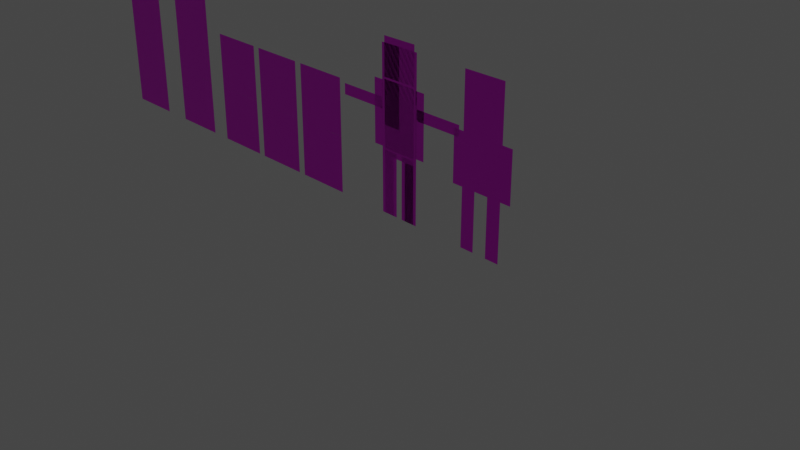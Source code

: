 # Source: skeleton2.blend  (saved by Blender 3.3.6; exported with 4.5.12 LTS)
import bpy
from mathutils import Matrix  # noqa: F401  (used for matrix-valued properties, if any)

bpy.ops.wm.read_factory_settings(use_empty=True)
scene = bpy.context.scene
scene.name = 'Scene'

# ---- collections
col_collection = bpy.data.collections.new('Collection'); scene.collection.children.link(col_collection)

# ---- images (referenced by path relative to the original .blend; pixels are not part of the script)
import os
ASSET_DIR = os.environ.get("B2B_ASSET_DIR", "")  # directory of the original .blend (textures are referenced by path, not embedded)
HERE = os.path.dirname(os.path.abspath(__file__))  # packed textures are extracted next to this script under _unpacked/

def load_image(name, relpath, width, height, colorspace="sRGB"):
    """Load a texture the original file referenced (path relative to the .blend, or extracted next to this script)."""
    p = next((c for c in (os.path.join(HERE, relpath), os.path.join(ASSET_DIR, relpath)) if relpath and os.path.exists(c)), "")
    if p:
        img = bpy.data.images.load(p, check_existing=True)
        img.name = name
    else:  # same state as the original file: an image datablock whose file is absent (Cycles renders it pink)
        img = bpy.data.images.new(name, width, height)
        img.source = "FILE"
        img.filepath = "//" + (relpath or name)
    img.colorspace_settings.name = colorspace
    return img
img_sprites_png = load_image('sprites.png', 'sprites.png', 1024, 1024, 'sRGB')

# ---- materials (node trees are filled in below, after node groups)
mat_material_001 = bpy.data.materials.new('Material.001')
mat_material_001.use_transparent_shadow = False

# ---- material node trees
mat_material_001.use_nodes = True; mat_material_001.node_tree.nodes.clear()
_N = mat_material_001.node_tree.nodes; _L = mat_material_001.node_tree.links
n0 = _N.new('ShaderNodeBsdfPrincipled'); n0.name = 'Principled BSDF'; n0.location = (10, 300)
n0.distribution = 'GGX'
n0.subsurface_method = 'RANDOM_WALK_SKIN'
n0.inputs[3].default_value = 1.45
n0.inputs[27].default_value = (0.0, 0.0, 0.0, 1.0)
n0.inputs[28].default_value = 1.0
n1 = _N.new('ShaderNodeOutputMaterial'); n1.name = 'Material Output'; n1.location = (300, 300)
n2 = _N.new('ShaderNodeTexImage'); n2.name = 'Image Texture'; n2.location = (-445, 122)
n2.image = img_sprites_png
n2.interpolation = 'Closest'
n2.extension = 'CLIP'
_L.new(n0.outputs[0], n1.inputs[0])
_L.new(n2.outputs[1], n0.inputs[4])
_L.new(n2.outputs[0], n0.inputs[0])
n1.is_active_output = True

# ---- world
world_world = bpy.data.worlds.new('World'); scene.world = world_world
world_world.use_nodes = True; world_world.node_tree.nodes.clear()
_N = world_world.node_tree.nodes; _L = world_world.node_tree.links
n0 = _N.new('ShaderNodeOutputWorld'); n0.name = 'World Output'; n0.location = (300, 300)
n1 = _N.new('ShaderNodeBackground'); n1.name = 'Background'; n1.location = (10, 300)
n1.inputs[0].default_value = (0.05088, 0.05088, 0.05088, 1.0)
_L.new(n1.outputs[0], n0.inputs[0])
n0.is_active_output = True
world_world.color = (0.05088, 0.05088, 0.05088)
world_world.use_sun_shadow = False
world_world.sun_shadow_jitter_overblur = 0.0

# ---- cameras
cam_camera = bpy.data.cameras.new('Camera')
cam_camera.clip_end = 100.0
cam_camera.ortho_scale = 7.314

# ---- lights
light_light = bpy.data.lights.new('Light', 'POINT')
light_light.transmission_factor = 0.0
light_light.energy = 1000.0
light_light.shadow_soft_size = 0.1
light_light.shadow_maximum_resolution = 0.006
light_light.use_absolute_resolution = True

# ---- meshes
me_plane = bpy.data.meshes.new('Plane')
me_plane.from_pydata([(-0.2072, 9.059e-09, 1.455), (0.2072, 9.059e-09, 1.455), (-0.2072, -9.059e-09, 1.87), (0.2072, -9.059e-09, 1.87), (-0.2072, 9.059e-09, 0.7098), (0.2072, 9.059e-09, 0.7098), (-0.2072, -9.059e-09, 1.433), (0.2072, -9.059e-09, 1.433), (-0.204, 1.08e-07, -0.0007161), (-0.03728, 1.08e-07, -0.0007161), (-0.204, 8.99e-08, 0.6961), (-0.03728, 8.99e-08, 0.6961), (0.03619, 1.08e-07, -0.0007161), (0.2008, 1.08e-07, -0.0007161), (0.03619, 8.99e-08, 0.6961), (0.2008, 8.99e-08, 0.6961), (-0.35, 1.037e-08, 0.7261), (-0.2372, 1.037e-08, 0.7261), (-0.35, -7.751e-09, 1.423), (-0.2372, -7.751e-09, 1.423), (0.2275, 1.037e-08, 0.7261), (0.3403, 1.037e-08, 0.7261), (0.2275, -7.751e-09, 1.423), (0.3403, -7.751e-09, 1.423), (0.0, 9.059e-09, 1.455), (0.0, -9.059e-09, 1.87), (0.0, 9.059e-09, 0.7098), (0.0, -9.059e-09, 1.433)], [], [(24, 1, 3, 25), (26, 5, 7, 27), (8, 9, 11, 10), (12, 13, 15, 14), (16, 17, 19, 18), (20, 21, 23, 22), (0, 24, 25, 2), (4, 26, 27, 6)])
_uv = me_plane.uv_layers.new(name='UVMap')
_uv.uv.foreach_set('vector', [0.06233, -0.001716, 0.03929, -0.001716, 0.03929, 0.8754, 0.06233, 0.8754, 0.125, 0.0004805, 0.1014, 0.0004805, 0.1014, 0.9989, 0.125, 0.9966, 0.007142, -0.00117, 0.023, -0.00117, 0.023, 0.9411, 0.007142, 0.9411, 0.02324, -0.00117, 0.008048, -0.00117, 0.008048, 0.9474, 0.02324, 0.9474, 0.06993, 0.003763, 0.08228, 0.003763, 0.08228, 0.9324, 0.06993, 0.9324, 0.08179, 0.003743, 0.07051, 0.003743, 0.07051, 0.9424, 0.08179, 0.9424, 0.03888, 0.001096, 0.06252, 0.001096, 0.06252, 0.8786, 0.03888, 0.8786, 0.1014, 0.0004805, 0.125, 0.0004805, 0.1251, 1.001, 0.1014, 0.9989])
me_plane.materials.append(mat_material_001)
me_plane.update()
me_plane_001 = bpy.data.meshes.new('Plane.001')
me_plane_001.from_pydata([(-0.24, 9.059e-09, 1.28), (-0.24, -9.059e-09, 1.8), (-0.24, 9.059e-09, 0.64), (-0.24, -9.059e-09, 1.28), (-0.24, 1.08e-07, -0.0007161), (-0.08, 1.08e-07, -0.0007161), (-0.24, 8.99e-08, 0.64), (-0.08, 8.99e-08, 0.64), (-0.8002, -7.047e-08, 1.242), (-0.8002, -5.435e-08, 1.122), (-0.2402, -1.335e-08, 1.242), (-0.2402, 2.777e-09, 1.122), (0.0, 9.059e-09, 1.28), (0.0, -9.059e-09, 1.8), (0.0, 9.059e-09, 0.64), (0.0, -9.059e-09, 1.28), (-0.24, 2.665e-15, 0.96), (0.0, 2.665e-15, 0.96), (-0.5202, -4.191e-08, 1.242), (-0.5202, -2.578e-08, 1.122), (-0.24, 9.896e-08, 0.3196), (-0.08, 9.896e-08, 0.3196), (0.24, 9.059e-09, 1.28), (0.24, -9.059e-09, 1.8), (0.24, 9.059e-09, 0.64), (0.24, -9.059e-09, 1.28), (0.24, 1.08e-07, -0.0007161), (0.08, 1.08e-07, -0.0007161), (0.24, 8.99e-08, 0.64), (0.08, 8.99e-08, 0.64), (0.8028, -7.047e-08, 1.242), (0.8028, -5.435e-08, 1.122), (0.2428, -1.335e-08, 1.242), (0.2428, 2.777e-09, 1.122), (0.24, 2.665e-15, 0.96), (0.5228, -4.191e-08, 1.242), (0.5228, -2.578e-08, 1.122), (0.24, 9.896e-08, 0.3196), (0.08, 9.896e-08, 0.3196)], [], [(20, 21, 7, 6), (18, 19, 11, 10), (0, 12, 13, 1), (16, 17, 15, 3), (2, 14, 17, 16), (8, 9, 19, 18), (4, 5, 21, 20), (37, 28, 29, 38), (35, 32, 33, 36), (22, 23, 13, 12), (34, 25, 15, 17), (24, 34, 17, 14), (30, 35, 36, 31), (26, 37, 38, 27)])
_uv = me_plane_001.uv_layers.new(name='UVMap')
_uv.uv.foreach_set('vector', [0.007142, 0.47, 0.023, 0.47, 0.023, 0.9411, 0.007142, 0.9411, 0.06993, 0.4681, 0.08228, 0.4681, 0.08228, 0.9324, 0.06993, 0.9324, 0.0391, 0.0006082, 0.0625, 0.0006082, 0.0625, 0.8747, 0.0391, 0.8747, 0.1016, 0.499, 0.125, 0.5002, 0.125, 0.9999, 0.1016, 0.9975, 0.1016, 0.0004805, 0.1249, 0.0004805, 0.125, 0.5002, 0.1016, 0.499, 0.06993, 0.003763, 0.08228, 0.003763, 0.08228, 0.4681, 0.06993, 0.4681, 0.007142, -0.00117, 0.023, -0.00117, 0.023, 0.47, 0.007142, 0.47, 0.007142, 0.47, 0.007142, 0.9411, 0.023, 0.9411, 0.023, 0.47, 0.06993, 0.4681, 0.06993, 0.9324, 0.08228, 0.9324, 0.08228, 0.4681, 0.0391, 0.0006082, 0.0391, 0.8747, 0.0625, 0.8747, 0.0625, 0.0006082, 0.1016, 0.499, 0.1016, 0.9975, 0.125, 0.9999, 0.125, 0.5002, 0.1016, 0.0004805, 0.1016, 0.499, 0.125, 0.5002, 0.1249, 0.0004805, 0.06993, 0.003763, 0.06993, 0.4681, 0.08228, 0.4681, 0.08228, 0.003763, 0.007142, -0.00117, 0.007142, 0.47, 0.023, 0.47, 0.023, -0.00117])
me_plane_001.materials.append(mat_material_001)
me_plane_001.update()
me_plane_002 = bpy.data.meshes.new('Plane.002')
me_plane_002.from_pydata([(-0.24, 9.059e-09, 1.28), (-0.24, -9.059e-09, 1.8), (-0.24, 9.059e-09, 0.64), (-0.24, -9.059e-09, 1.28), (-0.24, 1.08e-07, -0.0007161), (-0.08, 1.08e-07, -0.0007161), (-0.24, 8.99e-08, 0.64), (-0.08, 8.99e-08, 0.64), (-0.36, 1.037e-08, 0.64), (-0.24, 1.037e-08, 0.64), (-0.36, -7.751e-09, 1.2), (-0.24, -7.751e-09, 1.2), (0.0, 9.059e-09, 1.28), (0.0, -9.059e-09, 1.8), (0.0, 9.059e-09, 0.64), (0.0, -9.059e-09, 1.28), (-0.24, 2.665e-15, 0.96), (0.0, 2.665e-15, 0.96), (-0.36, 1.308e-09, 0.92), (-0.24, 1.308e-09, 0.92), (-0.24, 9.896e-08, 0.3196), (-0.08, 9.896e-08, 0.3196)], [], [(20, 21, 7, 6), (18, 19, 11, 10), (0, 12, 13, 1), (16, 17, 15, 3), (2, 14, 17, 16), (8, 9, 19, 18), (4, 5, 21, 20)])
_uv = me_plane_002.uv_layers.new(name='UVMap')
_uv.uv.foreach_set('vector', [0.007142, 0.47, 0.023, 0.47, 0.023, 0.9411, 0.007142, 0.9411, 0.06993, 0.4681, 0.08228, 0.4681, 0.08228, 0.9324, 0.06993, 0.9324, 0.0391, 0.0006082, 0.0625, 0.0006082, 0.0625, 0.8747, 0.0391, 0.8747, 0.1016, 0.499, 0.125, 0.5002, 0.125, 0.9999, 0.1016, 0.9975, 0.1016, 0.0004805, 0.1249, 0.0004805, 0.125, 0.5002, 0.1016, 0.499, 0.06993, 0.003763, 0.08228, 0.003763, 0.08228, 0.4681, 0.06993, 0.4681, 0.007142, -0.00117, 0.023, -0.00117, 0.023, 0.47, 0.007142, 0.47])
me_plane_002.materials.append(mat_material_001)
me_plane_002.update()
me_plane_003 = bpy.data.meshes.new('Plane.003')
me_plane_003.from_pydata([(-1.0, 0.0, -2.798e-08), (1.0, 0.0, -2.798e-08), (-1.0, 2.0, -2.798e-08), (1.0, 2.0, -2.798e-08), (-1.0, 1.0, -2.798e-08), (1.0, 1.0, -2.798e-08)], [], [(4, 5, 3, 2), (0, 1, 5, 4)])
_uv = me_plane_003.uv_layers.new(name='UVMap')
_uv.uv.foreach_set('vector', [0.25, 0.0, 0.3123, 0.0, 0.3123, 1.0, 0.25, 1.0, 0.1875, 0.0, 0.2499, 0.0009766, 0.2499, 1.001, 0.1875, 1.0])
me_plane_003.materials.append(mat_material_001)
me_plane_003.update()
me_plane_004 = bpy.data.meshes.new('Plane.004')
me_plane_004.from_pydata([(-1.0, 0.0, -2.798e-08), (1.0, 0.0, -2.798e-08), (-1.0, 2.0, -2.798e-08), (1.0, 2.0, -2.798e-08), (-1.0, 1.0, -2.798e-08), (1.0, 1.0, -2.798e-08)], [], [(4, 5, 3, 2), (0, 1, 5, 4)])
_uv = me_plane_004.uv_layers.new(name='UVMap')
_uv.uv.foreach_set('vector', [0.3132, 0.0, 0.3755, 0.0, 0.3755, 1.0, 0.3132, 1.0, 0.1875, 0.0, 0.2499, 0.0009766, 0.2499, 1.001, 0.1875, 1.0])
me_plane_004.materials.append(mat_material_001)
me_plane_004.update()
me_plane_005 = bpy.data.meshes.new('Plane.005')
me_plane_005.from_pydata([(-1.0, 0.0, -2.798e-08), (1.0, 0.0, -2.798e-08), (-1.0, 2.0, -2.798e-08), (1.0, 2.0, -2.798e-08), (-1.0, 1.0, -2.798e-08), (1.0, 1.0, -2.798e-08)], [], [(4, 5, 3, 2), (0, 1, 5, 4)])
_uv = me_plane_005.uv_layers.new(name='UVMap')
_uv.uv.foreach_set('vector', [0.375, 0.0, 0.4373, 0.0, 0.4373, 1.0, 0.375, 1.0, 0.1875, 0.0, 0.2499, 0.0009766, 0.2499, 1.001, 0.1875, 1.0])
me_plane_005.materials.append(mat_material_001)
me_plane_005.update()
me_plane_006 = bpy.data.meshes.new('Plane.006')
me_plane_006.from_pydata([(-1.0, 0.0, -2.798e-08), (1.0, 0.0, -2.798e-08), (-1.0, 1.0, -2.798e-08), (1.0, 1.0, -2.798e-08), (1.0, 2.0, -2.798e-08), (-1.0, 3.0, -2.798e-08), (1.0, 3.0, -2.798e-08), (-1.0, 2.0, -2.798e-08)], [], [(2, 3, 4, 7), (0, 1, 3, 2), (7, 4, 6, 5)])
_uv = me_plane_006.uv_layers.new(name='UVMap')
_uv.uv.foreach_set('vector', [0.5625, 0.0, 0.6248, 0.0, 0.6248, 1.0, 0.5625, 1.0, 0.5002, 0.0, 0.5625, 0.0009766, 0.5625, 1.001, 0.5002, 1.0, 0.6251, 0.0, 0.6874, 0.0, 0.6874, 1.0, 0.6251, 1.0])
me_plane_006.materials.append(mat_material_001)
me_plane_006.update()
me_plane_007 = bpy.data.meshes.new('Plane.007')
me_plane_007.from_pydata([(-1.0, 0.0, -2.798e-08), (1.0, 0.0, -2.798e-08), (-1.0, 1.0, -2.798e-08), (1.0, 1.0, -2.798e-08), (1.0, 2.0, -2.798e-08), (-1.0, 3.0, -2.798e-08), (1.0, 3.0, -2.798e-08), (-1.0, 2.0, -2.798e-08)], [], [(2, 3, 4, 7), (0, 1, 3, 2), (7, 4, 6, 5)])
_uv = me_plane_007.uv_layers.new(name='UVMap')
_uv.uv.foreach_set('vector', [0.8125, 0.6356, 0.8748, 0.6356, 0.8748, 1.0, 0.8125, 1.0, 0.8126, 0.0, 0.8749, 0.0009766, 0.8749, 1.001, 0.8126, 1.0, 0.75, 0.0, 0.8123, 0.0, 0.8123, 1.0, 0.75, 1.0])
me_plane_007.materials.append(mat_material_001)
me_plane_007.update()
arm_armature = bpy.data.armatures.new('Armature')  # bones are not reproduced

# ---- objects
ob_light = bpy.data.objects.new('Light', light_light)
ob_camera = bpy.data.objects.new('Camera', cam_camera)
ob_plane = bpy.data.objects.new('Plane', me_plane)
ob_plane_001 = bpy.data.objects.new('Plane.001', me_plane_001)
ob_plane_002 = bpy.data.objects.new('Plane.002', me_plane_002)
ob_armature = bpy.data.objects.new('Armature', arm_armature)
ob_grave1 = bpy.data.objects.new('Grave1', me_plane_003)
ob_grave2 = bpy.data.objects.new('Grave2', me_plane_004)
ob_grave3 = bpy.data.objects.new('Grave3', me_plane_005)
ob_wall = bpy.data.objects.new('Wall', me_plane_006)
ob_wall_001 = bpy.data.objects.new('Wall.001', me_plane_007)

# ---- transforms, parenting, visibility, modifiers, constraints
ob_light.location = (4.076, 1.005, 5.904)
ob_light.rotation_euler = (0.6503, 0.05522, 1.866)
ob_light.lock_rotations_4d = False
ob_light.empty_display_type = 'ARROWS'
ob_light.color = (0.0, 0.0, 0.0, 0.0)
ob_light.lineart.crease_threshold = 0.0
ob_camera.location = (7.359, -6.926, 4.958)
ob_camera.rotation_euler = (1.109, 0.0, 0.8149)
ob_camera.lock_rotations_4d = False
ob_camera.empty_display_type = 'ARROWS'
ob_camera.color = (0.0, 0.0, 0.0, 0.0)
ob_camera.display_type = 'WIRE'
ob_camera.lineart.crease_threshold = 0.0
ob_plane.location = (0.0, 0.0, 0.0)
ob_plane_001.parent = ob_armature
ob_plane_001.matrix_parent_inverse = Matrix(((1.0, -0.0, 0.0, -0.0), (-0.0, 1.0, -0.0, 0.0), (0.0, -0.0, 1.0, -0.7218), (-0.0, 0.0, -0.0, 1.0)))
ob_plane_001.location = (0.0, 0.0, 0.0)
_vg = ob_plane_001.vertex_groups.new(name='lb')
for _i, _w in zip([2, 14, 16, 24, 34], [0.2821, 0.9766, 0.0606, 0.314, 0.0554]): _vg.add([_i], _w, 'REPLACE')
_vg = ob_plane_001.vertex_groups.new(name='ub')
for _i, _w in zip([2, 3, 16, 17, 24, 25, 34], [0.06437, 0.06231, 0.3955, 0.9997, 0.05932, 0.04709, 0.324]): _vg.add([_i], _w, 'REPLACE')
_vg = ob_plane_001.vertex_groups.new(name='h')
for _i, _w in zip([0, 1, 3, 12, 13, 15, 16, 22, 23, 25, 34], [0.3702, 0.9083, 0.2896, 0.9997, 1.0, 0.9995, 0.06222, 0.35, 0.9054, 0.2733, 0.04693]): _vg.add([_i], _w, 'REPLACE')
_vg = ob_plane_001.vertex_groups.new(name='sl')
for _i, _w in zip([0, 1, 3, 16], [0.6298, 0.09166, 0.5824, 0.1251]): _vg.add([_i], _w, 'REPLACE')
_vg = ob_plane_001.vertex_groups.new(name='ual')
for _i, _w in zip([2, 3, 8, 9, 10, 11, 16, 18, 19], [0.02258, 0.02255, 0.09581, 0.08401, 0.9693, 0.947, 0.2304, 0.8273, 0.5501]): _vg.add([_i], _w, 'REPLACE')
_vg = ob_plane_001.vertex_groups.new(name='lal')
for _i, _w in zip([8, 9, 10, 11, 18, 19], [0.9042, 0.916, 0.01136, 0.053, 0.1727, 0.4499]): _vg.add([_i], _w, 'REPLACE')
_vg = ob_plane_001.vertex_groups.new(name='sr')
for _i, _w in zip([22, 23, 24, 25, 32, 33, 34], [0.65, 0.09461, 0.05139, 0.6279, 0.7023, 0.3364, 0.2921]): _vg.add([_i], _w, 'REPLACE')
_vg = ob_plane_001.vertex_groups.new(name='uar')
for _i, _w in zip([24, 25, 30, 31, 32, 33, 34, 35, 36], [0.01537, 0.005641, 0.05914, 0.07185, 0.2402, 0.5923, 0.1858, 0.481, 0.4833]): _vg.add([_i], _w, 'REPLACE')
_vg = ob_plane_001.vertex_groups.new(name='lar')
for _i, _w in zip([30, 31, 32, 33, 35, 36], [0.9386, 0.9256, 0.05753, 0.07123, 0.4999, 0.4999]): _vg.add([_i], _w, 'REPLACE')
_vg = ob_plane_001.vertex_groups.new(name='ull')
for _i, _w in zip([2, 6, 7, 16, 20, 21], [0.5856, 0.8113, 0.8249, 0.1258, 0.07706, 0.08859]): _vg.add([_i], _w, 'REPLACE')
_vg = ob_plane_001.vertex_groups.new(name='lll')
for _i, _w in zip([4, 5, 6, 7, 20, 21], [0.9841, 0.9824, 0.1887, 0.1751, 0.9229, 0.9114]): _vg.add([_i], _w, 'REPLACE')
_vg = ob_plane_001.vertex_groups.new(name='ulr')
for _i, _w in zip([24, 26, 27, 28, 29, 34, 37, 38], [0.5316, 0.04029, 0.08367, 0.8459, 0.8925, 0.09377, 0.2069, 0.4515]): _vg.add([_i], _w, 'REPLACE')
_vg = ob_plane_001.vertex_groups.new(name='llr')
for _i, _w in zip([26, 27, 28, 29, 37, 38], [0.9549, 0.9163, 0.1541, 0.1075, 0.7931, 0.5485]): _vg.add([_i], _w, 'REPLACE')
_m = ob_plane_001.modifiers.new('Armature', 'ARMATURE')
_m.object = ob_armature
ob_plane_002.location = (1.099, 0.0, 0.0)
_m = ob_plane_002.modifiers.new('Mirror', 'MIRROR')
_m.merge_threshold = 0.01
ob_armature.location = (0.0, 0.0, 0.7218)
ob_armature.show_in_front = True
ob_grave1.location = (-1.196, 0.0, 0.0)
ob_grave1.rotation_euler = (1.571, -0.0, 0.0)
ob_grave1.scale = (0.32, 0.64, 1.0)
ob_grave2.location = (-1.925, 0.0, 0.0)
ob_grave2.rotation_euler = (1.571, -0.0, 0.0)
ob_grave2.scale = (0.32, 0.64, 1.0)
ob_grave3.location = (-2.653, 0.0, 0.0)
ob_grave3.rotation_euler = (1.571, -0.0, 0.0)
ob_grave3.scale = (0.32, 0.64, 1.0)
ob_wall.location = (-3.54, 0.0, 0.0)
ob_wall.rotation_euler = (1.571, -0.0, 0.0)
ob_wall.scale = (0.32, 0.64, 1.0)
ob_wall_001.location = (-4.54, 0.0, 0.0)
ob_wall_001.rotation_euler = (1.571, -0.0, 0.0)
ob_wall_001.scale = (0.32, 0.64, 1.0)

# ---- collection membership
col_collection.objects.link(ob_light)
col_collection.objects.link(ob_camera)
col_collection.objects.link(ob_plane)
col_collection.objects.link(ob_plane_001)
col_collection.objects.link(ob_plane_002)
col_collection.objects.link(ob_armature)
col_collection.objects.link(ob_grave1)
col_collection.objects.link(ob_grave2)
col_collection.objects.link(ob_grave3)
col_collection.objects.link(ob_wall)
col_collection.objects.link(ob_wall_001)

# ---- scene / render settings (as saved in the file)
scene.camera = ob_camera
scene.frame_start = 1; scene.frame_end = 250; scene.frame_set(0)
scene.render.engine = 'BLENDER_EEVEE_NEXT'
scene.cycles.sampling_pattern = 'TABULATED_SOBOL'
scene.cycles.use_light_tree = False
scene.view_settings.view_transform = 'Filmic'
bpy.context.view_layer.update()
